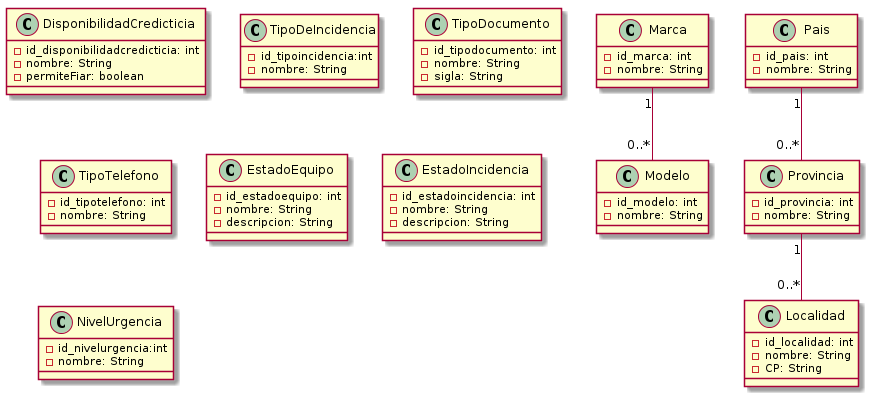

The diagram above was rendered by PlantUML. Its source (embedded in the PNG):
@startuml modelo_conceptual.png 

class Marca {
  - id_marca: int
  - nombre: String
}

class Modelo {
  - id_modelo: int
  - nombre: String
}

class DisponibilidadCredicticia {
  - id_disponibilidadcredicticia: int
  - nombre: String
  - permiteFiar: boolean
 }
 
class TipoDeIncidencia {
  - id_tipoincidencia:int
  - nombre: String
}

class Pais {
  - id_pais: int
  - nombre: String
}

class Provincia {
  - id_provincia: int
  - nombre: String 
}

class Localidad {
  - id_localidad: int
  - nombre: String
  - CP: String
}

class TipoDocumento {
  - id_tipodocumento: int
  - nombre: String
  - sigla: String
}

class TipoTelefono {
  - id_tipotelefono: int
  - nombre: String
}

class EstadoEquipo {
  - id_estadoequipo: int
  - nombre: String
  - descripcion: String
}

class EstadoIncidencia {
  - id_estadoincidencia: int
  - nombre: String
  - descripcion: String
}

class NivelUrgencia {
  - id_nivelurgencia:int
  - nombre: String
}

Marca "1" -- "0..*" Modelo

Pais "1" -- "0..*" Provincia
Provincia "1" -- "0..*" Localidad

@enduml